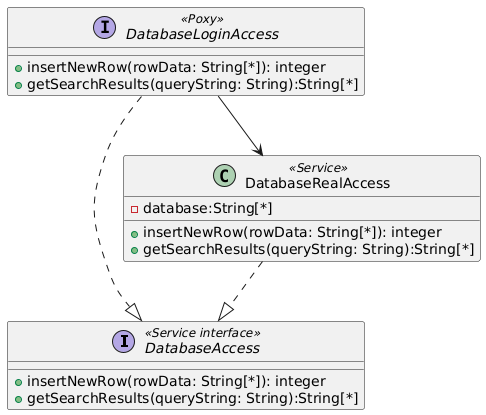

The diagram above was rendered by PlantUML. Its source (embedded in the PNG):
@startuml
interface DatabaseAccess <<Service interface>>{
  +insertNewRow(rowData: String[*]): integer
  +getSearchResults(queryString: String):String[*]
}
class DatabaseRealAccess <<Service>>{
  -database:String[*]
  +insertNewRow(rowData: String[*]): integer
  +getSearchResults(queryString: String):String[*]
}
interface DatabaseLoginAccess <<Poxy>>{
  +insertNewRow(rowData: String[*]): integer
  +getSearchResults(queryString: String):String[*]
}
DatabaseRealAccess ..|> DatabaseAccess
DatabaseLoginAccess ..|> DatabaseAccess
DatabaseLoginAccess --> DatabaseRealAccess
@enduml